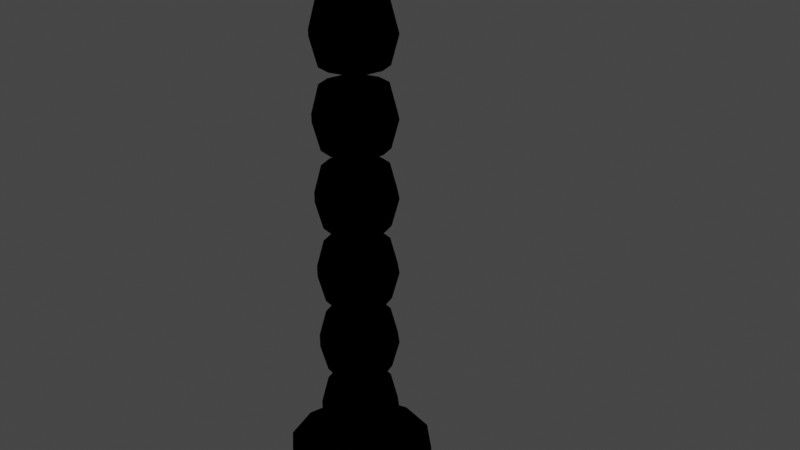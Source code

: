 # Source: VolatileWick.blend  (saved by Blender 2.93.21; exported with 4.5.12 LTS)
import bpy
from mathutils import Matrix  # noqa: F401  (used for matrix-valued properties, if any)

bpy.ops.wm.read_factory_settings(use_empty=True)
scene = bpy.context.scene
scene.name = 'Scene'

# ---- collections
col_collection = bpy.data.collections.new('Collection'); scene.collection.children.link(col_collection)

# ---- images (referenced by path relative to the original .blend; pixels are not part of the script)
import os
ASSET_DIR = os.environ.get("B2B_ASSET_DIR", "")  # directory of the original .blend (textures are referenced by path, not embedded)
HERE = os.path.dirname(os.path.abspath(__file__))  # packed textures are extracted next to this script under _unpacked/

def load_image(name, relpath, width, height, colorspace="sRGB"):
    """Load a texture the original file referenced (path relative to the .blend, or extracted next to this script)."""
    p = next((c for c in (os.path.join(HERE, relpath), os.path.join(ASSET_DIR, relpath)) if relpath and os.path.exists(c)), "")
    if p:
        img = bpy.data.images.load(p, check_existing=True)
        img.name = name
    else:  # same state as the original file: an image datablock whose file is absent (Cycles renders it pink)
        img = bpy.data.images.new(name, width, height)
        img.source = "FILE"
        img.filepath = "//" + (relpath or name)
    img.colorspace_settings.name = colorspace
    return img
img_defaultmaterial_normal_opengl_png = load_image('DefaultMaterial_Normal_OpenGL.png', 'DefaultMaterial_Normal_OpenGL.png', 1024, 1024, 'sRGB')
img_crownem_png = load_image('CrownEm.png', 'CrownEm.png', 1024, 1024, 'sRGB')
img_crowndiffuse_png = load_image('crowndiffuse.png', 'crowndiffuse.png', 1024, 1024, 'sRGB')

# ---- materials (node trees are filled in below, after node groups)
mat_material_002 = bpy.data.materials.new('Material.002')
mat_material_002.use_transparent_shadow = False

# ---- node groups
ng_ramp_control_001 = bpy.data.node_groups.new('ramp control.001', 'ShaderNodeTree')
_s = ng_ramp_control_001.interface.new_socket(name='Color', in_out='OUTPUT', socket_type='NodeSocketColor')
_s.default_value = (0.0, 0.0, 0.0, 0.0)
_s = ng_ramp_control_001.interface.new_socket(name='Shader', in_out='INPUT', socket_type='NodeSocketShader')
_N = ng_ramp_control_001.nodes; _L = ng_ramp_control_001.links
n0 = _N.new('ShaderNodeValToRGB'); n0.name = 'ColorRamp.007'; n0.location = (-40, -120)
n0.color_ramp.interpolation = 'CONSTANT'
while len(n0.color_ramp.elements) > 1: n0.color_ramp.elements.remove(n0.color_ramp.elements[-1])
n0.color_ramp.elements[0].position = 0.475; n0.color_ramp.elements[0].color = (0.0, 0.0, 0.0, 1.0)
_e = n0.color_ramp.elements.new(0.525); _e.color = (0.2195, 0.2159, 0.2195, 1.0)
n1 = _N.new('ShaderNodeValToRGB'); n1.name = 'ColorRamp.006'; n1.location = (-40, 100)
n1.color_ramp.interpolation = 'CONSTANT'
while len(n1.color_ramp.elements) > 1: n1.color_ramp.elements.remove(n1.color_ramp.elements[-1])
n1.color_ramp.elements[0].position = 0.475; n1.color_ramp.elements[0].color = (0.0, 0.0, 0.0, 1.0)
_e = n1.color_ramp.elements.new(0.525); _e.color = (0.5029, 0.5029, 0.5029, 1.0)
n2 = _N.new('ShaderNodeShaderToRGB'); n2.name = 'Shader to RGB.001'; n2.location = (-260, -60)
n3 = _N.new('ShaderNodeMix'); n3.name = 'Mix.010'; n3.location = (280, 20)
n3.data_type = 'RGBA'
n3.clamp_result = True
n3.inputs[7].default_value = (1.0, 1.0, 1.0, 1.0)
n4 = _N.new('NodeGroupOutput'); n4.name = 'Group Output'; n4.location = (460, 20)
n5 = _N.new('NodeGroupInput'); n5.name = 'Group Input'; n5.location = (-480, -100)
_L.new(n5.outputs[0], n2.inputs[0])
_L.new(n3.outputs[2], n4.inputs[0])
_L.new(n1.outputs[0], n3.inputs[0])
_L.new(n0.outputs[0], n3.inputs[6])
_L.new(n2.outputs[0], n1.inputs[0])
_L.new(n2.outputs[0], n0.inputs[0])
n4.is_active_output = True
ng_ambient_oclussion___dithering_001 = bpy.data.node_groups.new('ambient oclussion + dithering.001', 'ShaderNodeTree')
_s = ng_ambient_oclussion___dithering_001.interface.new_socket(name='Color', in_out='OUTPUT', socket_type='NodeSocketColor')
_s.default_value = (0.0, 0.0, 0.0, 0.0)
_s = ng_ambient_oclussion___dithering_001.interface.new_socket(name='AO', in_out='OUTPUT', socket_type='NodeSocketFloat')
_s.min_value = 0.0
_s.max_value = 1.0
_s = ng_ambient_oclussion___dithering_001.interface.new_socket(name='dither resolution', in_out='INPUT', socket_type='NodeSocketFloat')
_s.default_value = 1024.0
_s.min_value = -1000.0
_s.max_value = 1000.0
_s = ng_ambient_oclussion___dithering_001.interface.new_socket(name='Normal', in_out='INPUT', socket_type='NodeSocketVector')
_s.min_value = 0.0
_s.max_value = -1.0
_s.hide_value = True
_N = ng_ambient_oclussion___dithering_001.nodes; _L = ng_ambient_oclussion___dithering_001.links
n0 = _N.new('NodeGroupOutput'); n0.name = 'Group Output'; n0.location = (340, 240)
n1 = _N.new('ShaderNodeMix'); n1.name = 'Mix.004'; n1.location = (56, 295)
n1.data_type = 'RGBA'
n1.blend_type = 'OVERLAY'
n1.inputs[0].default_value = 1.0
n2 = _N.new('ShaderNodeMix'); n2.name = 'Mix.007'; n2.location = (-140, 140)
n2.data_type = 'RGBA'
n2.inputs[7].default_value = (1.0, 1.0, 1.0, 1.0)
n3 = _N.new('ShaderNodeValToRGB'); n3.name = 'ColorRamp.001'; n3.location = (-420, 40)
n3.color_ramp.interpolation = 'CONSTANT'
while len(n3.color_ramp.elements) > 1: n3.color_ramp.elements.remove(n3.color_ramp.elements[-1])
n3.color_ramp.elements[0].position = 0.0; n3.color_ramp.elements[0].color = (0.0, 0.0, 0.0, 1.0)
_e = n3.color_ramp.elements.new(0.25); _e.color = (1.0, 1.0, 1.0, 1.0)
n4 = _N.new('ShaderNodeMapping'); n4.name = 'Mapping.001'; n4.location = (-840, -240)
n4.inputs[2].default_value = (0.0, 0.0, 0.7854)
n5 = _N.new('ShaderNodeCameraData'); n5.name = 'Camera Data.001'; n5.location = (-1020, -280)
n6 = _N.new('ShaderNodeTexVoronoi'); n6.name = 'Voronoi Texture'; n6.location = (-620, -80)
n6.voronoi_dimensions = '2D'
n6.distance = 'MANHATTAN'
n6.inputs[8].default_value = 0.0
n7 = _N.new('NodeGroupInput'); n7.name = 'Group Input'; n7.location = (-1015, 0)
n8 = _N.new('ShaderNodeAmbientOcclusion'); n8.name = 'Ambient Occlusion'; n8.location = (-400, 300)
_L.new(n8.outputs[0], n2.inputs[0])
_L.new(n2.outputs[2], n1.inputs[7])
_L.new(n8.outputs[0], n1.inputs[6])
_L.new(n4.outputs[0], n6.inputs[0])
_L.new(n5.outputs[0], n4.inputs[0])
_L.new(n6.outputs[0], n3.inputs[0])
_L.new(n3.outputs[0], n2.inputs[6])
_L.new(n1.outputs[2], n0.inputs[0])
_L.new(n7.outputs[0], n6.inputs[2])
_L.new(n7.outputs[1], n8.inputs[2])
_L.new(n8.outputs[1], n0.inputs[1])
n0.is_active_output = True
ng_emission_001 = bpy.data.node_groups.new('emission.001', 'ShaderNodeTree')
_s = ng_emission_001.interface.new_socket(name='ambient occlusion mix', in_out='OUTPUT', socket_type='NodeSocketColor')
_s.default_value = (0.0, 0.0, 0.0, 0.0)
_s = ng_emission_001.interface.new_socket(name='Color', in_out='OUTPUT', socket_type='NodeSocketColor')
_s.default_value = (0.0, 0.0, 0.0, 0.0)
_s = ng_emission_001.interface.new_socket(name='emission mask', in_out='INPUT', socket_type='NodeSocketColor')
_s.default_value = (0.5, 0.5, 0.5, 1.0)
_s = ng_emission_001.interface.new_socket(name='emission color', in_out='INPUT', socket_type='NodeSocketColor')
_s.default_value = (0.5, 0.5, 0.5, 1.0)
_s = ng_emission_001.interface.new_socket(name='shader input', in_out='INPUT', socket_type='NodeSocketColor')
_s.default_value = (0.5, 0.5, 0.5, 1.0)
_s = ng_emission_001.interface.new_socket(name='Fac', in_out='INPUT', socket_type='NodeSocketFloat')
_s.subtype = 'FACTOR'
_s.default_value = 1.0
_s.min_value = 0.0
_s.max_value = 1.0
_N = ng_emission_001.nodes; _L = ng_emission_001.links
n0 = _N.new('ShaderNodeInvert'); n0.name = 'Invert'; n0.location = (-180, 10)
n0.inputs[1].default_value = (1.0, 1.0, 1.0, 1.0)
n1 = _N.new('ShaderNodeMix'); n1.name = 'Mix.005'; n1.location = (-20, 30)
n1.data_type = 'RGBA'
n1.inputs[7].default_value = (0.0, 0.0, 0.0, 1.0)
n2 = _N.new('NodeGroupInput'); n2.name = 'Group Input'; n2.location = (-380, -100)
n3 = _N.new('ShaderNodeMix'); n3.name = 'Mix.001'; n3.location = (160, -20)
n3.data_type = 'RGBA'
n3.blend_type = 'ADD'
n4 = _N.new('NodeGroupOutput'); n4.name = 'Group Output'; n4.location = (370, 0)
_L.new(n2.outputs[1], n3.inputs[7])
_L.new(n2.outputs[2], n3.inputs[6])
_L.new(n2.outputs[0], n1.inputs[6])
_L.new(n2.outputs[3], n0.inputs[0])
_L.new(n1.outputs[2], n4.inputs[0])
_L.new(n3.outputs[2], n4.inputs[1])
_L.new(n1.outputs[2], n3.inputs[0])
_L.new(n0.outputs[0], n1.inputs[0])
n4.is_active_output = True
ng_base_lighting_ramp_001 = bpy.data.node_groups.new('base lighting ramp.001', 'ShaderNodeTree')
_s = ng_base_lighting_ramp_001.interface.new_socket(name='Color', in_out='OUTPUT', socket_type='NodeSocketColor')
_s.default_value = (0.0, 0.0, 0.0, 0.0)
_s = ng_base_lighting_ramp_001.interface.new_socket(name='base color', in_out='INPUT', socket_type='NodeSocketColor')
_s.default_value = (0.5, 0.5, 0.5, 1.0)
_s = ng_base_lighting_ramp_001.interface.new_socket(name='ambient color', in_out='INPUT', socket_type='NodeSocketColor')
_s.default_value = (0.5577, 0.5, 1.0, 1.0)
_s = ng_base_lighting_ramp_001.interface.new_socket(name='ambient strength', in_out='INPUT', socket_type='NodeSocketFloat')
_s.subtype = 'FACTOR'
_s.default_value = 0.2
_s.min_value = 0.0
_s.max_value = 1.0
_s = ng_base_lighting_ramp_001.interface.new_socket(name='Normal', in_out='INPUT', socket_type='NodeSocketVector')
_s.min_value = 0.0
_s.max_value = -1.0
_s.hide_value = True
_N = ng_base_lighting_ramp_001.nodes; _L = ng_base_lighting_ramp_001.links
n0 = _N.new('NodeGroupOutput'); n0.name = 'Group Output'; n0.location = (480, 120)
n1 = _N.new('ShaderNodeBsdfDiffuse'); n1.name = 'Diffuse BSDF'; n1.location = (-280, -180)
n1.inputs[0].default_value = (1.0, 1.0, 1.0, 1.0)
n2 = _N.new('ShaderNodeMix'); n2.name = 'Mix.004'; n2.location = (280, 140)
n2.data_type = 'RGBA'
n2.blend_type = 'MULTIPLY'
n2.inputs[0].default_value = 1.0
n3 = _N.new('ShaderNodeGroup'); n3.name = 'ramp control'; n3.location = (-100, -140)
n3.label = 'ramp control'
n3.node_tree = ng_ramp_control_001
n4 = _N.new('NodeGroupInput'); n4.name = 'Group Input'; n4.location = (-480, 40)
n5 = _N.new('ShaderNodeMix'); n5.name = 'Mix.009'; n5.location = (126, 30)
n5.data_type = 'RGBA'
n5.blend_type = 'ADD'
_L.new(n4.outputs[3], n1.inputs[2])
_L.new(n4.outputs[0], n2.inputs[6])
_L.new(n2.outputs[2], n0.inputs[0])
_L.new(n4.outputs[1], n5.inputs[7])
_L.new(n4.outputs[2], n5.inputs[0])
_L.new(n1.outputs[0], n3.inputs[0])
_L.new(n3.outputs[0], n5.inputs[6])
_L.new(n5.outputs[2], n2.inputs[7])
n0.is_active_output = True
ng_sobel_lighting_001 = bpy.data.node_groups.new('sobel lighting.001', 'ShaderNodeTree')
_s = ng_sobel_lighting_001.interface.new_socket(name='Color', in_out='OUTPUT', socket_type='NodeSocketColor')
_s.default_value = (0.0, 0.0, 0.0, 0.0)
_s = ng_sobel_lighting_001.interface.new_socket(name='shader input', in_out='INPUT', socket_type='NodeSocketColor')
_s.default_value = (0.5, 0.5, 0.5, 1.0)
_s = ng_sobel_lighting_001.interface.new_socket(name='base color', in_out='INPUT', socket_type='NodeSocketColor')
_s.default_value = (0.5, 0.5, 0.5, 1.0)
_s = ng_sobel_lighting_001.interface.new_socket(name='ambient color', in_out='INPUT', socket_type='NodeSocketColor')
_s.default_value = (0.5, 0.5, 0.5, 1.0)
_s = ng_sobel_lighting_001.interface.new_socket(name='sobel ambient strength', in_out='INPUT', socket_type='NodeSocketFloat')
_s.subtype = 'FACTOR'
_s.default_value = 0.1417
_s.min_value = 0.0
_s.max_value = 1.0
_s = ng_sobel_lighting_001.interface.new_socket(name='Normal', in_out='INPUT', socket_type='NodeSocketVector')
_s.min_value = 0.0
_s.max_value = -1.0
_s.hide_value = True
_N = ng_sobel_lighting_001.nodes; _L = ng_sobel_lighting_001.links
n0 = _N.new('ShaderNodeValToRGB'); n0.name = 'ColorRamp.003'; n0.location = (-40, 140)
n0.color_ramp.interpolation = 'CONSTANT'
while len(n0.color_ramp.elements) > 1: n0.color_ramp.elements.remove(n0.color_ramp.elements[-1])
n0.color_ramp.elements[0].position = 0.0; n0.color_ramp.elements[0].color = (0.0, 0.0, 0.0, 1.0)
_e = n0.color_ramp.elements.new(0.9136); _e.color = (1.0, 1.0, 1.0, 1.0)
n1 = _N.new('ShaderNodeMix'); n1.name = 'Mix.002'; n1.location = (280, 20)
n1.data_type = 'RGBA'
n2 = _N.new('ShaderNodeFresnel'); n2.name = 'Fresnel'; n2.location = (-284, 76)
n2.inputs[0].default_value = 0.975
n3 = _N.new('NodeGroupOutput'); n3.name = 'Group Output'; n3.location = (480, 0)
n4 = _N.new('ShaderNodeMix'); n4.name = 'Mix'; n4.location = (60, -109)
n4.data_type = 'RGBA'
n4.blend_type = 'ADD'
n5 = _N.new('NodeGroupInput'); n5.name = 'Group Input'; n5.location = (-490, 0)
_L.new(n5.outputs[0], n1.inputs[6])
_L.new(n1.outputs[2], n3.inputs[0])
_L.new(n5.outputs[1], n4.inputs[6])
_L.new(n5.outputs[4], n2.inputs[1])
_L.new(n2.outputs[0], n0.inputs[0])
_L.new(n0.outputs[0], n1.inputs[0])
_L.new(n4.outputs[2], n1.inputs[7])
_L.new(n5.outputs[2], n4.inputs[7])
_L.new(n5.outputs[3], n4.inputs[0])
n3.is_active_output = True
ng_ror2_2tone_simple = bpy.data.node_groups.new('RoR2 2tone simple', 'ShaderNodeTree')
_s = ng_ror2_2tone_simple.interface.new_socket(name='eevee bsdf', in_out='OUTPUT', socket_type='NodeSocketColor')
_s.default_value = (0.0, 0.0, 0.0, 0.0)
_s = ng_ror2_2tone_simple.interface.new_socket(name='base color', in_out='INPUT', socket_type='NodeSocketColor')
_s.default_value = (0.5, 0.5, 0.5, 1.0)
_s = ng_ror2_2tone_simple.interface.new_socket(name='specular', in_out='INPUT', socket_type='NodeSocketColor')
_s = ng_ror2_2tone_simple.interface.new_socket(name='specular override strength', in_out='INPUT', socket_type='NodeSocketFloat')
_s.subtype = 'FACTOR'
_s.default_value = 0.3
_s.min_value = 0.0
_s.max_value = 1.0
_s = ng_ror2_2tone_simple.interface.new_socket(name='Roughness', in_out='INPUT', socket_type='NodeSocketFloat')
_s.subtype = 'FACTOR'
_s.default_value = 0.1
_s.min_value = 0.0
_s.max_value = 1.0
_s = ng_ror2_2tone_simple.interface.new_socket(name='emission mask', in_out='INPUT', socket_type='NodeSocketColor')
_s = ng_ror2_2tone_simple.interface.new_socket(name='emission color', in_out='INPUT', socket_type='NodeSocketColor')
_s.default_value = (0.5, 0.5, 0.5, 1.0)
_s = ng_ror2_2tone_simple.interface.new_socket(name='emission override strength', in_out='INPUT', socket_type='NodeSocketFloat')
_s.subtype = 'FACTOR'
_s.default_value = 1.0
_s.min_value = 0.0
_s.max_value = 1.0
_s = ng_ror2_2tone_simple.interface.new_socket(name='ambient color', in_out='INPUT', socket_type='NodeSocketColor')
_s.default_value = (0.5577, 0.5, 1.0, 1.0)
_s = ng_ror2_2tone_simple.interface.new_socket(name='ambient strength', in_out='INPUT', socket_type='NodeSocketFloat')
_s.subtype = 'FACTOR'
_s.default_value = 0.2
_s.min_value = 0.0
_s.max_value = 1.0
_s = ng_ror2_2tone_simple.interface.new_socket(name='sobel ambient strength', in_out='INPUT', socket_type='NodeSocketFloat')
_s.subtype = 'FACTOR'
_s.default_value = 0.1417
_s.min_value = 0.0
_s.max_value = 1.0
_s = ng_ror2_2tone_simple.interface.new_socket(name='dither resolution', in_out='INPUT', socket_type='NodeSocketFloat')
_s.default_value = 1024.0
_s.min_value = -1000.0
_s.max_value = 1000.0
_s = ng_ror2_2tone_simple.interface.new_socket(name='Normal', in_out='INPUT', socket_type='NodeSocketVector')
_s.min_value = 0.0
_s.max_value = -1.0
_s.hide_value = True
_N = ng_ror2_2tone_simple.nodes; _L = ng_ror2_2tone_simple.links
n0 = _N.new('NodeReroute'); n0.name = 'Reroute.003'; n0.location = (-500, -380)
n0.width = 16
n0.socket_idname = 'NodeSocketVector'
n1 = _N.new('NodeReroute'); n1.name = 'Reroute.001'; n1.location = (-400, -200)
n1.width = 16
n1.socket_idname = 'NodeSocketFloatFactor'
n2 = _N.new('NodeReroute'); n2.name = 'Reroute.006'; n2.location = (-20, -240)
n2.width = 16
n2.socket_idname = 'NodeSocketFloat'
n3 = _N.new('NodeReroute'); n3.name = 'Reroute.002'; n3.location = (-480, -340)
n3.width = 16
n3.socket_idname = 'NodeSocketFloat'
n4 = _N.new('NodeReroute'); n4.name = 'Reroute'; n4.location = (-400, -180)
n4.width = 16
n5 = _N.new('ShaderNodeInvert'); n5.name = 'Invert.001'; n5.location = (280, 420)
n6 = _N.new('NodeReroute'); n6.name = 'Reroute.005'; n6.location = (380, -20)
n6.width = 16
n7 = _N.new('NodeReroute'); n7.name = 'Reroute.008'; n7.location = (40, 520)
n7.width = 16
n8 = _N.new('NodeReroute'); n8.name = 'Reroute.007'; n8.location = (6, -272)
n8.width = 16
n8.socket_idname = 'NodeSocketVector'
n9 = _N.new('NodeReroute'); n9.name = 'Reroute.004'; n9.location = (380, -40)
n9.width = 16
n9.socket_idname = 'NodeSocketFloatFactor'
n10 = _N.new('NodeReroute'); n10.name = 'Reroute.010'; n10.location = (520, -140)
n10.width = 16
n10.socket_idname = 'NodeSocketFloat'
n11 = _N.new('ShaderNodeEeveeSpecular'); n11.name = 'Specular'; n11.location = (600, 120)
n11.inputs[0].default_value = (0.0, 0.0, 0.0, 1.0)
n12 = _N.new('NodeReroute'); n12.name = 'Reroute.009'; n12.location = (60, 480)
n12.width = 16
n12.socket_idname = 'NodeSocketVector'
n13 = _N.new('ShaderNodeMix'); n13.name = 'Mix.003'; n13.location = (504, 380)
n13.data_type = 'RGBA'
n13.blend_type = 'MULTIPLY'
n14 = _N.new('ShaderNodeGroup'); n14.name = 'ramp control'; n14.location = (783, 120)
n14.label = 'ramp control'
n14.node_tree = ng_ramp_control_001
n15 = _N.new('ShaderNodeGroup'); n15.name = 'ambient oclussion + dithering'; n15.location = (229, 186)
n15.label = 'ambient oclussion + dithering'
n15.width = 198
n15.node_tree = ng_ambient_oclussion___dithering_001
n16 = _N.new('NodeGroupOutput'); n16.name = 'Group Output'; n16.location = (1446, 279)
n17 = _N.new('ShaderNodeMix'); n17.name = 'Mix.006'; n17.location = (1223, 281)
n17.data_type = 'RGBA'
n17.blend_type = 'ADD'
n18 = _N.new('ShaderNodeGroup'); n18.name = 'emission'; n18.location = (20, 380)
n18.label = 'emission'
n18.node_tree = ng_emission_001
n19 = _N.new('ShaderNodeMix'); n19.name = 'Mix.009'; n19.location = (1003, 115)
n19.data_type = 'RGBA'
n19.blend_type = 'ADD'
n20 = _N.new('ShaderNodeGroup'); n20.name = 'lighting ramp'; n20.location = (-200, 200)
n20.label = 'lighting ramp'
n20.node_tree = ng_base_lighting_ramp_001
n21 = _N.new('ShaderNodeGroup'); n21.name = 'base lighting ramp'; n21.location = (720, 500)
n21.label = 'base lighting ramp'
n21.node_tree = ng_sobel_lighting_001
n22 = _N.new('NodeGroupInput'); n22.name = 'Group Input'; n22.location = (-760, 200)
_L.new(n13.outputs[2], n21.inputs[0])
_L.new(n21.outputs[0], n17.inputs[6])
_L.new(n11.outputs[0], n14.inputs[0])
_L.new(n14.outputs[0], n19.inputs[6])
_L.new(n15.outputs[0], n13.inputs[7])
_L.new(n15.outputs[1], n10.inputs[0])
_L.new(n22.outputs[0], n7.inputs[0])
_L.new(n22.outputs[3], n1.inputs[0])
_L.new(n22.outputs[11], n20.inputs[3])
_L.new(n22.outputs[11], n0.inputs[0])
_L.new(n22.outputs[11], n12.inputs[0])
_L.new(n22.outputs[1], n4.inputs[0])
_L.new(n1.outputs[0], n9.inputs[0])
_L.new(n3.outputs[0], n2.inputs[0])
_L.new(n0.outputs[0], n8.inputs[0])
_L.new(n22.outputs[10], n3.inputs[0])
_L.new(n22.outputs[5], n18.inputs[1])
_L.new(n22.outputs[0], n20.inputs[0])
_L.new(n20.outputs[0], n18.inputs[2])
_L.new(n22.outputs[4], n18.inputs[0])
_L.new(n22.outputs[6], n18.inputs[3])
_L.new(n6.outputs[0], n11.inputs[1])
_L.new(n9.outputs[0], n11.inputs[2])
_L.new(n2.outputs[0], n15.inputs[0])
_L.new(n8.outputs[0], n15.inputs[1])
_L.new(n5.outputs[0], n13.inputs[0])
_L.new(n18.outputs[0], n5.inputs[1])
_L.new(n18.outputs[1], n13.inputs[6])
_L.new(n17.outputs[2], n16.inputs[0])
_L.new(n22.outputs[7], n20.inputs[1])
_L.new(n22.outputs[8], n20.inputs[2])
_L.new(n4.outputs[0], n6.inputs[0])
_L.new(n7.outputs[0], n21.inputs[1])
_L.new(n12.outputs[0], n21.inputs[4])
_L.new(n8.outputs[0], n11.inputs[5])
_L.new(n22.outputs[2], n17.inputs[0])
_L.new(n19.outputs[2], n17.inputs[7])
_L.new(n22.outputs[7], n19.inputs[7])
_L.new(n22.outputs[8], n19.inputs[0])
_L.new(n22.outputs[7], n21.inputs[2])
_L.new(n22.outputs[9], n21.inputs[3])
n16.is_active_output = True
ng_auto_smooth = bpy.data.node_groups.new('Auto Smooth', 'GeometryNodeTree')
_s = ng_auto_smooth.interface.new_socket(name='Geometry', in_out='OUTPUT', socket_type='NodeSocketGeometry')
_s = ng_auto_smooth.interface.new_socket(name='Geometry', in_out='INPUT', socket_type='NodeSocketGeometry')
_s = ng_auto_smooth.interface.new_socket(name='Angle', in_out='INPUT', socket_type='NodeSocketFloat')
_s.subtype = 'ANGLE'
_s.min_value = 0.0
_s.max_value = 3.142
ng_auto_smooth.is_modifier = True
_N = ng_auto_smooth.nodes; _L = ng_auto_smooth.links
n0 = _N.new('NodeGroupOutput'); n0.name = 'Group Output'; n0.location = (480, -100)
n1 = _N.new('NodeGroupInput'); n1.name = 'Group Input'; n1.location = (-420, -300)
n2 = _N.new('NodeGroupInput'); n2.name = 'Group Input.001'; n2.location = (-60, -100)
n3 = _N.new('GeometryNodeSetShadeSmooth'); n3.name = 'Set Shade Smooth'; n3.location = (120, -100)
n3.domain = 'EDGE'
n4 = _N.new('GeometryNodeSetShadeSmooth'); n4.name = 'Set Shade Smooth.001'; n4.location = (300, -100)
n5 = _N.new('GeometryNodeInputMeshEdgeAngle'); n5.name = 'Edge Angle'; n5.location = (-420, -220)
n6 = _N.new('GeometryNodeInputEdgeSmooth'); n6.name = 'Is Edge Smooth'; n6.location = (-60, -160)
n7 = _N.new('GeometryNodeInputShadeSmooth'); n7.name = 'Is Face Smooth'; n7.location = (-240, -340)
n8 = _N.new('FunctionNodeBooleanMath'); n8.name = 'Boolean Math'; n8.location = (-60, -220)
n9 = _N.new('FunctionNodeCompare'); n9.name = 'Compare'; n9.location = (-240, -180)
n9.operation = 'LESS_EQUAL'
_L.new(n5.outputs[0], n9.inputs[0])
_L.new(n4.outputs[0], n0.inputs[0])
_L.new(n1.outputs[1], n9.inputs[1])
_L.new(n9.outputs[0], n8.inputs[0])
_L.new(n7.outputs[0], n8.inputs[1])
_L.new(n2.outputs[0], n3.inputs[0])
_L.new(n6.outputs[0], n3.inputs[1])
_L.new(n3.outputs[0], n4.inputs[0])
_L.new(n8.outputs[0], n3.inputs[2])
n0.is_active_output = True

# ---- material node trees
mat_material_002.use_nodes = True; mat_material_002.node_tree.nodes.clear()
_N = mat_material_002.node_tree.nodes; _L = mat_material_002.node_tree.links
n0 = _N.new('ShaderNodeGroup'); n0.name = 'Group'; n0.location = (129, 450)
n0.node_tree = ng_ror2_2tone_simple
n0.inputs[1].default_value = (0.0934, 0.0934, 0.0934, 0.23)
n0.inputs[2].default_value = 0.05833
n0.inputs[3].default_value = 0.3917
n0.inputs[4].default_value = (0.0, 0.0, 0.0, 1.0)
n0.inputs[5].default_value = (0.0, 0.0, 0.0, 1.0)
n0.inputs[6].default_value = 1.0
n0.inputs[8].default_value = 0.675
n0.inputs[9].default_value = 0.0
n0.inputs[10].default_value = 989.9
n1 = _N.new('ShaderNodeAddShader'); n1.name = 'Add Shader'; n1.location = (420, 539)
n2 = _N.new('ShaderNodeOutputMaterial'); n2.name = 'Material Output'; n2.location = (680, 456)
n2.width = 155
n2.target = 'EEVEE'
n3 = _N.new('ShaderNodeNormalMap'); n3.name = 'Normal Map'; n3.location = (-41, 127)
n3.uv_map = 'UVMap'
n4 = _N.new('ShaderNodeTexImage'); n4.name = 'Image Texture.002'; n4.location = (-424, 56)
n4.hide = True
n4.image = img_defaultmaterial_normal_opengl_png
n5 = _N.new('ShaderNodeTexImage'); n5.name = 'Image Texture.003'; n5.location = (-309, 556)
n5.hide = True
n5.image = img_crownem_png
n6 = _N.new('ShaderNodeEmission'); n6.name = 'Emission'; n6.location = (71, 562)
n6.inputs[1].default_value = 4.4
n7 = _N.new('ShaderNodeTexImage'); n7.name = 'Image Texture.001'; n7.location = (-289, 268)
n7.hide = True
n7.image = img_crowndiffuse_png
n8 = _N.new('ShaderNodeTexImage'); n8.name = 'Image Texture'; n8.location = (-315, 415)
n8.hide = True
n8.image = img_crowndiffuse_png
_L.new(n3.outputs[0], n0.inputs[11])
_L.new(n0.outputs[0], n1.inputs[1])
_L.new(n1.outputs[0], n2.inputs[0])
_L.new(n8.outputs[0], n0.inputs[0])
_L.new(n7.outputs[0], n0.inputs[7])
_L.new(n4.outputs[0], n3.inputs[1])
_L.new(n5.outputs[0], n6.inputs[0])
_L.new(n6.outputs[0], n1.inputs[0])
n2.is_active_output = True

# ---- world
world_world = bpy.data.worlds.new('World'); scene.world = world_world
world_world.use_nodes = True; world_world.node_tree.nodes.clear()
_N = world_world.node_tree.nodes; _L = world_world.node_tree.links
n0 = _N.new('ShaderNodeOutputWorld'); n0.name = 'World Output'; n0.location = (300, 300)
n1 = _N.new('ShaderNodeBackground'); n1.name = 'Background'; n1.location = (10, 300)
n1.inputs[0].default_value = (0.05088, 0.05088, 0.05088, 1.0)
_L.new(n1.outputs[0], n0.inputs[0])
n0.is_active_output = True
world_world.color = (0.05088, 0.05088, 0.05088)
world_world.use_sun_shadow = False
world_world.sun_shadow_jitter_overblur = 0.0

# ---- meshes
me_cylinder = bpy.data.meshes.new('Cylinder')
me_cylinder.from_pydata([(-2.778e-08, 0.5964, -0.2972), (-2.308e-08, 0.4442, 0.2972), (0.2982, 0.5165, -0.2972), (0.2221, 0.3847, 0.2972), (0.5165, 0.2982, -0.2972), (0.3847, 0.2221, 0.2972), (0.5964, -3.243e-08, -0.2972), (0.4442, -3.477e-08, 0.2972), (0.5165, -0.2982, -0.2972), (0.3847, -0.2221, 0.2972), (0.2982, -0.5165, -0.2972), (0.2221, -0.3847, 0.2972), (-7.991e-08, -0.5964, -0.2972), (-6.818e-08, -0.4442, 0.2972), (-0.2982, -0.5165, -0.2972), (-0.2221, -0.3847, 0.2972), (-0.5165, -0.2982, -0.2972), (-0.3847, -0.2221, 0.2972), (-0.5964, 7.539e-10, -0.2972), (-0.4442, 7.539e-10, 0.2972), (-0.5165, 0.2982, -0.2972), (-0.3847, 0.2221, 0.2972), (-0.2982, 0.5165, -0.2972), (-0.2221, 0.3847, 0.2972), (-2.73e-08, 0.2671, 0.4147), (-2.73e-08, 0.2671, 4.754), (0.1336, 0.2313, 0.4147), (0.1336, 0.2313, 4.754), (0.2313, 0.1336, 0.4147), (0.2313, 0.1336, 4.754), (0.2671, -2.435e-08, 0.4147), (0.2671, -2.435e-08, 4.754), (0.2313, -0.1336, 0.4147), (0.2313, -0.1336, 4.754), (0.1336, -0.2313, 0.4147), (0.1336, -0.2313, 4.754), (-5.065e-08, -0.2671, 0.4147), (-5.065e-08, -0.2671, 4.754), (-0.1336, -0.2313, 0.4147), (-0.1336, -0.2313, 4.754), (-0.2313, -0.1336, 0.4147), (-0.2313, -0.1336, 4.754), (-0.2671, -9.488e-09, 0.4147), (-0.2671, -9.488e-09, 4.754), (-0.2313, 0.1336, 0.4147), (-0.2313, 0.1336, 4.754), (-0.1336, 0.2313, 0.4147), (-0.1336, 0.2313, 4.754), (-2.684e-08, 0.2671, 1.082), (-2.73e-08, 0.2671, 0.9047), (-2.684e-08, 0.2671, 1.718), (-2.684e-08, 0.2671, 1.544), (-2.684e-08, 0.2671, 2.354), (-2.684e-08, 0.2671, 2.179), (-2.684e-08, 0.2671, 2.989), (-2.684e-08, 0.2671, 2.815), (-2.684e-08, 0.2671, 3.625), (-2.684e-08, 0.2671, 3.451), (-2.73e-08, 0.2671, 4.264), (-2.684e-08, 0.2671, 4.086), (0.1336, 0.2313, 4.086), (0.1336, 0.2313, 4.264), (0.1336, 0.2313, 3.451), (0.1336, 0.2313, 3.625), (0.1336, 0.2313, 2.815), (0.1336, 0.2313, 2.989), (0.1336, 0.2313, 2.179), (0.1336, 0.2313, 2.354), (0.1336, 0.2313, 1.544), (0.1336, 0.2313, 1.718), (0.1336, 0.2313, 0.9047), (0.1336, 0.2313, 1.082), (0.2313, 0.1336, 4.086), (0.2313, 0.1336, 4.264), (0.2313, 0.1336, 3.451), (0.2313, 0.1336, 3.625), (0.2313, 0.1336, 2.815), (0.2313, 0.1336, 2.989), (0.2313, 0.1336, 2.179), (0.2313, 0.1336, 2.354), (0.2313, 0.1336, 1.544), (0.2313, 0.1336, 1.718), (0.2313, 0.1336, 0.9047), (0.2313, 0.1336, 1.082), (0.2671, -2.321e-08, 4.086), (0.2671, -2.435e-08, 4.264), (0.2671, -2.321e-08, 3.451), (0.2671, -2.321e-08, 3.625), (0.2671, -2.321e-08, 2.815), (0.2671, -2.321e-08, 2.989), (0.2671, -2.321e-08, 2.179), (0.2671, -2.321e-08, 2.354), (0.2671, -2.321e-08, 1.544), (0.2671, -2.321e-08, 1.718), (0.2671, -2.435e-08, 0.9047), (0.2671, -2.321e-08, 1.082), (0.2313, -0.1336, 4.086), (0.2313, -0.1336, 4.264), (0.2313, -0.1336, 3.451), (0.2313, -0.1336, 3.625), (0.2313, -0.1336, 2.815), (0.2313, -0.1336, 2.989), (0.2313, -0.1336, 2.179), (0.2313, -0.1336, 2.354), (0.2313, -0.1336, 1.544), (0.2313, -0.1336, 1.718), (0.2313, -0.1336, 0.9047), (0.2313, -0.1336, 1.082), (0.1336, -0.2313, 4.086), (0.1336, -0.2313, 4.264), (0.1336, -0.2313, 3.451), (0.1336, -0.2313, 3.625), (0.1336, -0.2313, 2.815), (0.1336, -0.2313, 2.989), (0.1336, -0.2313, 2.179), (0.1336, -0.2313, 2.354), (0.1336, -0.2313, 1.544), (0.1336, -0.2313, 1.718), (0.1336, -0.2313, 0.9047), (0.1336, -0.2313, 1.082), (-5.019e-08, -0.2671, 4.086), (-5.065e-08, -0.2671, 4.264), (-5.019e-08, -0.2671, 3.451), (-5.019e-08, -0.2671, 3.625), (-5.019e-08, -0.2671, 2.815), (-5.019e-08, -0.2671, 2.989), (-5.019e-08, -0.2671, 2.179), (-5.019e-08, -0.2671, 2.354), (-5.019e-08, -0.2671, 1.544), (-5.019e-08, -0.2671, 1.718), (-5.065e-08, -0.2671, 0.9047), (-5.019e-08, -0.2671, 1.082), (-0.1336, -0.2313, 4.086), (-0.1336, -0.2313, 4.264), (-0.1336, -0.2313, 3.451), (-0.1336, -0.2313, 3.625), (-0.1336, -0.2313, 2.815), (-0.1336, -0.2313, 2.989), (-0.1336, -0.2313, 2.179), (-0.1336, -0.2313, 2.354), (-0.1336, -0.2313, 1.544), (-0.1336, -0.2313, 1.718), (-0.1336, -0.2313, 0.9047), (-0.1336, -0.2313, 1.082), (-0.2313, -0.1336, 4.086), (-0.2313, -0.1336, 4.264), (-0.2313, -0.1336, 3.451), (-0.2313, -0.1336, 3.625), (-0.2313, -0.1336, 2.815), (-0.2313, -0.1336, 2.989), (-0.2313, -0.1336, 2.179), (-0.2313, -0.1336, 2.354), (-0.2313, -0.1336, 1.544), (-0.2313, -0.1336, 1.718), (-0.2313, -0.1336, 0.9047), (-0.2313, -0.1336, 1.082), (-0.2671, -8.346e-09, 4.086), (-0.2671, -9.488e-09, 4.264), (-0.2671, -8.346e-09, 3.451), (-0.2671, -8.346e-09, 3.625), (-0.2671, -8.346e-09, 2.815), (-0.2671, -8.346e-09, 2.989), (-0.2671, -8.346e-09, 2.179), (-0.2671, -8.346e-09, 2.354), (-0.2671, -8.346e-09, 1.544), (-0.2671, -8.346e-09, 1.718), (-0.2671, -9.488e-09, 0.9047), (-0.2671, -8.346e-09, 1.082), (-0.2313, 0.1336, 4.086), (-0.2313, 0.1336, 4.264), (-0.2313, 0.1336, 3.451), (-0.2313, 0.1336, 3.625), (-0.2313, 0.1336, 2.815), (-0.2313, 0.1336, 2.989), (-0.2313, 0.1336, 2.179), (-0.2313, 0.1336, 2.354), (-0.2313, 0.1336, 1.544), (-0.2313, 0.1336, 1.718), (-0.2313, 0.1336, 0.9047), (-0.2313, 0.1336, 1.082), (-0.1336, 0.2313, 4.086), (-0.1336, 0.2313, 4.264), (-0.1336, 0.2313, 3.451), (-0.1336, 0.2313, 3.625), (-0.1336, 0.2313, 2.815), (-0.1336, 0.2313, 2.989), (-0.1336, 0.2313, 2.179), (-0.1336, 0.2313, 2.354), (-0.1336, 0.2313, 1.544), (-0.1336, 0.2313, 1.718), (-0.1336, 0.2313, 0.9047), (-0.1336, 0.2313, 1.082), (0.2982, 0.5165, 0.2972), (-2.778e-08, 0.5964, 0.2972), (0.5165, 0.2982, 0.2972), (0.5964, -3.243e-08, 0.2972), (0.5165, -0.2982, 0.2972), (0.2982, -0.5165, 0.2972), (-7.991e-08, -0.5964, 0.2972), (-0.2982, -0.5165, 0.2972), (-0.5165, -0.2982, 0.2972), (-0.5964, 7.539e-10, 0.2972), (-0.5165, 0.2982, 0.2972), (-0.2982, 0.5165, 0.2972), (0.2221, 0.3847, 0.402), (-2.176e-08, 0.4442, 0.402), (0.3847, 0.2221, 0.402), (0.4442, -3.477e-08, 0.402), (0.3847, -0.2221, 0.402), (0.2221, -0.3847, 0.402), (-6.686e-08, -0.4442, 0.402), (-0.2221, -0.3847, 0.402), (-0.3847, -0.2221, 0.402), (-0.4442, 7.539e-10, 0.402), (-0.3847, 0.2221, 0.402), (-0.2221, 0.3847, 0.402), (-2.981e-08, 0.3274, 1.313), (0.1637, 0.2835, 1.313), (-0.1637, 0.2835, 1.313), (0.2835, 0.1637, 1.313), (0.3274, -2.452e-08, 1.313), (0.2835, -0.1637, 1.313), (0.1637, -0.2835, 1.313), (-5.843e-08, -0.3274, 1.313), (-0.1637, -0.2835, 1.313), (-0.2835, -0.1637, 1.313), (-0.3274, -6.307e-09, 1.313), (-0.2835, 0.1637, 1.313), (-2.981e-08, 0.3274, 0.6612), (0.1637, 0.2835, 0.6612), (-0.1637, 0.2835, 0.6612), (0.2835, 0.1637, 0.6612), (0.3274, -2.452e-08, 0.6612), (0.2835, -0.1637, 0.6612), (0.1637, -0.2835, 0.6612), (-5.843e-08, -0.3274, 0.6612), (-0.1637, -0.2835, 0.6612), (-0.2835, -0.1637, 0.6612), (-0.3274, -6.307e-09, 0.6612), (-0.2835, 0.1637, 0.6612), (-2.981e-08, 0.3274, 1.949), (0.1637, 0.2835, 1.949), (-0.1637, 0.2835, 1.949), (0.2835, 0.1637, 1.949), (0.3274, -2.452e-08, 1.949), (0.2835, -0.1637, 1.949), (0.1637, -0.2835, 1.949), (-5.843e-08, -0.3274, 1.949), (-0.1637, -0.2835, 1.949), (-0.2835, -0.1637, 1.949), (-0.3274, -6.307e-09, 1.949), (-0.2835, 0.1637, 1.949), (-2.981e-08, 0.3274, 2.584), (0.1637, 0.2835, 2.584), (-0.1637, 0.2835, 2.584), (0.2835, 0.1637, 2.584), (0.3274, -2.452e-08, 2.584), (0.2835, -0.1637, 2.584), (0.1637, -0.2835, 2.584), (-5.843e-08, -0.3274, 2.584), (-0.1637, -0.2835, 2.584), (-0.2835, -0.1637, 2.584), (-0.3274, -6.307e-09, 2.584), (-0.2835, 0.1637, 2.584), (-2.981e-08, 0.3274, 3.22), (0.1637, 0.2835, 3.22), (-0.1637, 0.2835, 3.22), (0.2835, 0.1637, 3.22), (0.3274, -2.452e-08, 3.22), (0.2835, -0.1637, 3.22), (0.1637, -0.2835, 3.22), (-5.843e-08, -0.3274, 3.22), (-0.1637, -0.2835, 3.22), (-0.2835, -0.1637, 3.22), (-0.3274, -6.307e-09, 3.22), (-0.2835, 0.1637, 3.22), (-2.981e-08, 0.3274, 3.856), (0.1637, 0.2835, 3.856), (-0.1637, 0.2835, 3.856), (0.2835, 0.1637, 3.856), (0.3274, -2.452e-08, 3.856), (0.2835, -0.1637, 3.856), (0.1637, -0.2835, 3.856), (-5.843e-08, -0.3274, 3.856), (-0.1637, -0.2835, 3.856), (-0.2835, -0.1637, 3.856), (-0.3274, -6.307e-09, 3.856), (-0.2835, 0.1637, 3.856), (-0.1637, 0.2835, 4.509), (-2.981e-08, 0.3274, 4.509), (0.1637, 0.2835, 4.509), (0.2835, 0.1637, 4.509), (0.3274, -2.452e-08, 4.509), (0.2835, -0.1637, 4.509), (0.1637, -0.2835, 4.509), (-5.843e-08, -0.3274, 4.509), (-0.1637, -0.2835, 4.509), (-0.2835, -0.1637, 4.509), (-0.3274, -6.307e-09, 4.509), (-0.2835, 0.1637, 4.509)], [], [(0, 193, 192, 2), (2, 192, 194, 4), (4, 194, 195, 6), (6, 195, 196, 8), (8, 196, 197, 10), (10, 197, 198, 12), (12, 198, 199, 14), (14, 199, 200, 16), (16, 200, 201, 18), (18, 201, 202, 20), (15, 13, 210, 211), (20, 202, 203, 22), (22, 203, 193, 0), (0, 2, 4, 6, 8, 10, 12, 14, 16, 18, 20, 22), (290, 27, 29, 291), (277, 60, 72, 279), (279, 72, 84, 280), (280, 84, 96, 281), (281, 96, 108, 282), (282, 108, 120, 283), (283, 120, 132, 284), (284, 132, 144, 285), (285, 144, 156, 286), (286, 156, 168, 287), (27, 25, 47, 45, 43, 41, 39, 37, 35, 33, 31, 29), (287, 168, 180, 278), (289, 25, 27, 290), (24, 26, 28, 30, 32, 34, 36, 38, 40, 42, 44, 46), (216, 51, 68, 217), (240, 53, 66, 241), (252, 55, 64, 253), (264, 57, 62, 265), (276, 59, 60, 277), (288, 47, 25, 289), (239, 178, 190, 230), (227, 176, 188, 218), (251, 174, 186, 242), (263, 172, 184, 254), (275, 170, 182, 266), (299, 45, 47, 288), (238, 166, 178, 239), (226, 164, 176, 227), (250, 162, 174, 251), (262, 160, 172, 263), (274, 158, 170, 275), (298, 43, 45, 299), (237, 154, 166, 238), (225, 152, 164, 226), (249, 150, 162, 250), (261, 148, 160, 262), (273, 146, 158, 274), (297, 41, 43, 298), (236, 142, 154, 237), (224, 140, 152, 225), (248, 138, 150, 249), (260, 136, 148, 261), (272, 134, 146, 273), (296, 39, 41, 297), (235, 130, 142, 236), (223, 128, 140, 224), (247, 126, 138, 248), (259, 124, 136, 260), (271, 122, 134, 272), (295, 37, 39, 296), (234, 118, 130, 235), (222, 116, 128, 223), (246, 114, 126, 247), (258, 112, 124, 259), (270, 110, 122, 271), (294, 35, 37, 295), (233, 106, 118, 234), (221, 104, 116, 222), (245, 102, 114, 246), (257, 100, 112, 258), (269, 98, 110, 270), (293, 33, 35, 294), (232, 94, 106, 233), (220, 92, 104, 221), (244, 90, 102, 245), (256, 88, 100, 257), (268, 86, 98, 269), (292, 31, 33, 293), (231, 82, 94, 232), (219, 80, 92, 220), (243, 78, 90, 244), (255, 76, 88, 256), (267, 74, 86, 268), (291, 29, 31, 292), (229, 70, 82, 231), (217, 68, 80, 219), (241, 66, 78, 243), (253, 64, 76, 255), (265, 62, 74, 267), (230, 190, 49, 228), (218, 188, 51, 216), (242, 186, 53, 240), (254, 184, 55, 252), (266, 182, 57, 264), (278, 180, 59, 276), (51, 188, 176, 164, 152, 140, 128, 116, 104, 92, 80, 68), (191, 48, 71, 83, 95, 107, 119, 131, 143, 155, 167, 179), (49, 190, 178, 166, 154, 142, 130, 118, 106, 94, 82, 70), (228, 49, 70, 229), (189, 50, 69, 81, 93, 105, 117, 129, 141, 153, 165, 177), (53, 186, 174, 162, 150, 138, 126, 114, 102, 90, 78, 66), (187, 52, 67, 79, 91, 103, 115, 127, 139, 151, 163, 175), (55, 184, 172, 160, 148, 136, 124, 112, 100, 88, 76, 64), (185, 54, 65, 77, 89, 101, 113, 125, 137, 149, 161, 173), (57, 182, 170, 158, 146, 134, 122, 110, 98, 86, 74, 62), (59, 180, 168, 156, 144, 132, 120, 108, 96, 84, 72, 60), (181, 58, 61, 73, 85, 97, 109, 121, 133, 145, 157, 169), (183, 56, 63, 75, 87, 99, 111, 123, 135, 147, 159, 171), (1, 3, 192, 193), (3, 5, 194, 192), (5, 7, 195, 194), (7, 9, 196, 195), (9, 11, 197, 196), (11, 13, 198, 197), (13, 15, 199, 198), (15, 17, 200, 199), (17, 19, 201, 200), (19, 21, 202, 201), (21, 23, 203, 202), (23, 1, 193, 203), (204, 205, 215, 214, 213, 212, 211, 210, 209, 208, 207, 206), (9, 7, 207, 208), (23, 21, 214, 215), (3, 1, 205, 204), (17, 15, 211, 212), (11, 9, 208, 209), (1, 23, 215, 205), (5, 3, 204, 206), (19, 17, 212, 213), (13, 11, 209, 210), (7, 5, 206, 207), (21, 19, 213, 214), (191, 218, 216, 48), (71, 217, 219, 83), (83, 219, 220, 95), (95, 220, 221, 107), (107, 221, 222, 119), (119, 222, 223, 131), (131, 223, 224, 143), (143, 224, 225, 155), (155, 225, 226, 167), (167, 226, 227, 179), (179, 227, 218, 191), (48, 216, 217, 71), (24, 228, 229, 26), (46, 230, 228, 24), (26, 229, 231, 28), (28, 231, 232, 30), (30, 232, 233, 32), (32, 233, 234, 34), (34, 234, 235, 36), (36, 235, 236, 38), (38, 236, 237, 40), (40, 237, 238, 42), (42, 238, 239, 44), (44, 239, 230, 46), (189, 242, 240, 50), (69, 241, 243, 81), (81, 243, 244, 93), (93, 244, 245, 105), (105, 245, 246, 117), (117, 246, 247, 129), (129, 247, 248, 141), (141, 248, 249, 153), (153, 249, 250, 165), (165, 250, 251, 177), (177, 251, 242, 189), (50, 240, 241, 69), (187, 254, 252, 52), (67, 253, 255, 79), (79, 255, 256, 91), (91, 256, 257, 103), (103, 257, 258, 115), (115, 258, 259, 127), (127, 259, 260, 139), (139, 260, 261, 151), (151, 261, 262, 163), (163, 262, 263, 175), (175, 263, 254, 187), (52, 252, 253, 67), (185, 266, 264, 54), (65, 265, 267, 77), (77, 267, 268, 89), (89, 268, 269, 101), (101, 269, 270, 113), (113, 270, 271, 125), (125, 271, 272, 137), (137, 272, 273, 149), (149, 273, 274, 161), (161, 274, 275, 173), (173, 275, 266, 185), (54, 264, 265, 65), (183, 278, 276, 56), (56, 276, 277, 63), (171, 287, 278, 183), (159, 286, 287, 171), (147, 285, 286, 159), (135, 284, 285, 147), (123, 283, 284, 135), (111, 282, 283, 123), (99, 281, 282, 111), (87, 280, 281, 99), (75, 279, 280, 87), (63, 277, 279, 75), (73, 291, 292, 85), (85, 292, 293, 97), (97, 293, 294, 109), (109, 294, 295, 121), (121, 295, 296, 133), (133, 296, 297, 145), (145, 297, 298, 157), (157, 298, 299, 169), (169, 299, 288, 181), (181, 288, 289, 58), (58, 289, 290, 61), (61, 290, 291, 73)])
me_cylinder.polygons.foreach_set('use_smooth', [True] * 220)
_uv = me_cylinder.uv_layers.new(name='UVMap')
_uv.uv.foreach_set('vector', [0.3717, 0.4391, 0.5111, 0.4391, 0.5111, 0.5114, 0.3717, 0.5114, 0.3717, 0.5114, 0.5111, 0.5114, 0.5111, 0.5838, 0.3717, 0.5838, 0.3717, 0.5838, 0.5111, 0.5838, 0.5111, 0.6562, 0.3717, 0.6562, 0.3717, 0.6562, 0.5111, 0.6562, 0.5111, 0.7285, 0.3717, 0.7285, 0.3717, 0.7285, 0.5111, 0.7285, 0.5111, 0.8009, 0.3717, 0.8009, 0.3717, 0.8009, 0.5111, 0.8009, 0.5111, 0.8732, 0.3717, 0.8732, 0.3717, 0.004958, 0.5111, 0.004957, 0.5111, 0.07731, 0.3717, 0.07731, 0.3717, 0.07731, 0.5111, 0.07731, 0.5111, 0.1497, 0.3717, 0.1497, 0.3717, 0.1497, 0.5111, 0.1497, 0.5111, 0.222, 0.3717, 0.222, 0.3717, 0.222, 0.5111, 0.222, 0.5111, 0.2944, 0.3717, 0.2944, 0.8529, 0.2657, 0.8848, 0.2657, 0.8848, 0.2657, 0.8529, 0.2657, 0.3717, 0.2944, 0.5111, 0.2944, 0.5111, 0.3667, 0.3717, 0.3667, 0.3717, 0.3667, 0.5111, 0.3667, 0.5111, 0.4391, 0.3717, 0.4391, 0.7705, 0.1904, 0.7497, 0.2266, 0.7136, 0.2474, 0.6718, 0.2474, 0.6357, 0.2266, 0.6149, 0.1904, 0.6149, 0.1487, 0.6357, 0.1126, 0.6718, 0.09175, 0.7136, 0.09175, 0.7497, 0.1126, 0.7705, 0.1487, 0.1021, 0.2684, 0.01028, 0.2684, 0.01028, 0.2165, 0.1021, 0.2165, 0.2804, 0.2684, 0.194, 0.2684, 0.194, 0.2165, 0.2804, 0.2165, 0.2804, 0.2165, 0.194, 0.2165, 0.194, 0.1647, 0.2804, 0.1647, 0.2804, 0.1647, 0.194, 0.1647, 0.194, 0.1129, 0.2804, 0.1129, 0.2804, 0.1129, 0.194, 0.1129, 0.194, 0.06102, 0.2804, 0.06102, 0.2804, 0.06102, 0.194, 0.06102, 0.194, 0.00918, 0.2804, 0.00918, 0.2804, 0.6312, 0.194, 0.6312, 0.194, 0.5794, 0.2804, 0.5794, 0.2804, 0.5794, 0.194, 0.5794, 0.194, 0.5276, 0.2804, 0.5276, 0.2804, 0.5276, 0.194, 0.5276, 0.194, 0.4757, 0.2804, 0.4757, 0.2804, 0.4757, 0.194, 0.4757, 0.194, 0.4239, 0.2804, 0.4239, 0.7757, 0.3443, 0.7757, 0.2936, 0.8011, 0.2498, 0.8449, 0.2244, 0.8956, 0.2244, 0.9395, 0.2498, 0.9648, 0.2936, 0.9648, 0.3443, 0.9395, 0.3882, 0.8956, 0.4135, 0.8449, 0.4135, 0.8011, 0.3882, 0.2804, 0.4239, 0.194, 0.4239, 0.194, 0.372, 0.2804, 0.372, 0.1021, 0.3202, 0.01028, 0.3202, 0.01028, 0.2684, 0.1021, 0.2684, 0.9648, 0.3443, 0.9395, 0.3882, 0.8956, 0.4135, 0.8449, 0.4135, 0.8011, 0.3882, 0.7757, 0.3443, 0.7757, 0.2936, 0.8011, 0.2498, 0.8449, 0.2244, 0.8956, 0.2244, 0.9395, 0.2498, 0.9648, 0.2936, 0.2804, 0.3202, 0.194, 0.3202, 0.194, 0.2684, 0.2804, 0.2684, 0.2804, 0.3202, 0.194, 0.3202, 0.194, 0.2684, 0.2804, 0.2684, 0.2804, 0.3202, 0.194, 0.3202, 0.194, 0.2684, 0.2804, 0.2684, 0.2804, 0.3202, 0.3669, 0.3202, 0.3669, 0.372, 0.2804, 0.372, 0.2804, 0.3202, 0.194, 0.3202, 0.194, 0.2684, 0.2804, 0.2684, 0.1021, 0.372, 0.01028, 0.372, 0.01028, 0.3202, 0.1021, 0.3202, 0.1017, 0.4239, 0.01028, 0.4239, 0.01028, 0.372, 0.1017, 0.372, 0.2804, 0.4239, 0.194, 0.4239, 0.194, 0.372, 0.2804, 0.372, 0.2804, 0.4239, 0.194, 0.4239, 0.194, 0.372, 0.2804, 0.372, 0.2804, 0.4239, 0.194, 0.4239, 0.194, 0.372, 0.2804, 0.372, 0.2804, 0.2165, 0.3669, 0.2165, 0.3669, 0.2684, 0.2804, 0.2684, 0.1021, 0.4239, 0.01028, 0.4239, 0.01028, 0.372, 0.1021, 0.372, 0.1017, 0.4757, 0.01028, 0.4757, 0.01028, 0.4239, 0.1017, 0.4239, 0.2804, 0.4757, 0.194, 0.4757, 0.194, 0.4239, 0.2804, 0.4239, 0.2804, 0.4757, 0.194, 0.4757, 0.194, 0.4239, 0.2804, 0.4239, 0.2804, 0.4757, 0.194, 0.4757, 0.194, 0.4239, 0.2804, 0.4239, 0.2804, 0.1647, 0.3669, 0.1647, 0.3669, 0.2165, 0.2804, 0.2165, 0.1021, 0.4757, 0.01028, 0.4757, 0.01028, 0.4239, 0.1021, 0.4239, 0.1017, 0.5276, 0.01028, 0.5276, 0.01028, 0.4757, 0.1017, 0.4757, 0.2804, 0.5276, 0.194, 0.5276, 0.194, 0.4757, 0.2804, 0.4757, 0.2804, 0.5276, 0.194, 0.5276, 0.194, 0.4757, 0.2804, 0.4757, 0.2804, 0.5276, 0.194, 0.5276, 0.194, 0.4757, 0.2804, 0.4757, 0.2804, 0.1129, 0.3669, 0.1129, 0.3669, 0.1647, 0.2804, 0.1647, 0.1021, 0.5276, 0.01028, 0.5276, 0.01028, 0.4757, 0.1021, 0.4757, 0.1017, 0.5794, 0.01028, 0.5794, 0.01028, 0.5276, 0.1017, 0.5276, 0.2804, 0.5794, 0.194, 0.5794, 0.194, 0.5276, 0.2804, 0.5276, 0.2804, 0.5794, 0.194, 0.5794, 0.194, 0.5276, 0.2804, 0.5276, 0.2804, 0.5794, 0.194, 0.5794, 0.194, 0.5276, 0.2804, 0.5276, 0.2804, 0.06102, 0.3669, 0.06102, 0.3669, 0.1129, 0.2804, 0.1129, 0.1021, 0.5794, 0.01028, 0.5794, 0.01028, 0.5276, 0.1021, 0.5276, 0.1017, 0.6312, 0.01028, 0.6312, 0.01028, 0.5794, 0.1017, 0.5794, 0.2804, 0.6312, 0.194, 0.6312, 0.194, 0.5794, 0.2804, 0.5794, 0.2804, 0.6312, 0.194, 0.6312, 0.194, 0.5794, 0.2804, 0.5794, 0.2804, 0.6312, 0.194, 0.6312, 0.194, 0.5794, 0.2804, 0.5794, 0.2804, 0.00918, 0.3669, 0.00918, 0.3669, 0.06102, 0.2804, 0.06102, 0.1021, 0.6312, 0.01028, 0.6312, 0.01028, 0.5794, 0.1021, 0.5794, 0.1017, 0.06102, 0.01028, 0.06102, 0.01028, 0.00918, 0.1017, 0.00918, 0.2804, 0.06102, 0.194, 0.06102, 0.194, 0.00918, 0.2804, 0.00918, 0.2804, 0.06102, 0.194, 0.06102, 0.194, 0.00918, 0.2804, 0.00918, 0.2804, 0.06102, 0.194, 0.06102, 0.194, 0.00918, 0.2804, 0.00918, 0.2804, 0.5794, 0.3669, 0.5794, 0.3669, 0.6312, 0.2804, 0.6312, 0.1021, 0.06102, 0.01028, 0.06102, 0.01028, 0.00918, 0.1021, 0.00918, 0.1017, 0.1129, 0.01028, 0.1129, 0.01028, 0.06102, 0.1017, 0.06102, 0.2804, 0.1129, 0.194, 0.1129, 0.194, 0.06102, 0.2804, 0.06102, 0.2804, 0.1129, 0.194, 0.1129, 0.194, 0.06102, 0.2804, 0.06102, 0.2804, 0.1129, 0.194, 0.1129, 0.194, 0.06102, 0.2804, 0.06102, 0.2804, 0.5276, 0.3669, 0.5276, 0.3669, 0.5794, 0.2804, 0.5794, 0.1021, 0.1129, 0.01028, 0.1129, 0.01028, 0.06102, 0.1021, 0.06102, 0.1017, 0.1647, 0.01028, 0.1647, 0.01028, 0.1129, 0.1017, 0.1129, 0.2804, 0.1647, 0.194, 0.1647, 0.194, 0.1129, 0.2804, 0.1129, 0.2804, 0.1647, 0.194, 0.1647, 0.194, 0.1129, 0.2804, 0.1129, 0.2804, 0.1647, 0.194, 0.1647, 0.194, 0.1129, 0.2804, 0.1129, 0.2804, 0.4757, 0.3669, 0.4757, 0.3669, 0.5276, 0.2804, 0.5276, 0.1021, 0.1647, 0.01028, 0.1647, 0.01028, 0.1129, 0.1021, 0.1129, 0.1017, 0.2165, 0.01028, 0.2165, 0.01028, 0.1647, 0.1017, 0.1647, 0.2804, 0.2165, 0.194, 0.2165, 0.194, 0.1647, 0.2804, 0.1647, 0.2804, 0.2165, 0.194, 0.2165, 0.194, 0.1647, 0.2804, 0.1647, 0.2804, 0.2165, 0.194, 0.2165, 0.194, 0.1647, 0.2804, 0.1647, 0.2804, 0.4239, 0.3669, 0.4239, 0.3669, 0.4757, 0.2804, 0.4757, 0.1021, 0.2165, 0.01028, 0.2165, 0.01028, 0.1647, 0.1021, 0.1647, 0.1017, 0.2684, 0.01028, 0.2684, 0.01028, 0.2165, 0.1017, 0.2165, 0.2804, 0.2684, 0.194, 0.2684, 0.194, 0.2165, 0.2804, 0.2165, 0.2804, 0.2684, 0.194, 0.2684, 0.194, 0.2165, 0.2804, 0.2165, 0.2804, 0.2684, 0.194, 0.2684, 0.194, 0.2165, 0.2804, 0.2165, 0.2804, 0.372, 0.3669, 0.372, 0.3669, 0.4239, 0.2804, 0.4239, 0.1017, 0.372, 0.01028, 0.372, 0.01028, 0.3202, 0.1017, 0.3202, 0.2804, 0.372, 0.194, 0.372, 0.194, 0.3202, 0.2804, 0.3202, 0.2804, 0.372, 0.194, 0.372, 0.194, 0.3202, 0.2804, 0.3202, 0.2804, 0.372, 0.194, 0.372, 0.194, 0.3202, 0.2804, 0.3202, 0.2804, 0.2684, 0.3669, 0.2684, 0.3669, 0.3202, 0.2804, 0.3202, 0.2804, 0.372, 0.194, 0.372, 0.194, 0.3202, 0.2804, 0.3202, 0.7757, 0.2936, 0.8011, 0.2498, 0.8449, 0.2244, 0.8956, 0.2244, 0.9395, 0.2498, 0.9648, 0.2936, 0.9648, 0.3443, 0.9395, 0.3882, 0.8956, 0.4135, 0.8449, 0.4135, 0.8011, 0.3882, 0.7757, 0.3443, 0.9395, 0.2498, 0.9648, 0.2936, 0.9648, 0.3443, 0.9395, 0.3882, 0.8956, 0.4135, 0.8449, 0.4135, 0.8011, 0.3882, 0.7757, 0.3443, 0.7757, 0.2936, 0.8011, 0.2498, 0.8449, 0.2244, 0.8956, 0.2244, 0.6107, 0.145, 0.6312, 0.1094, 0.6668, 0.08885, 0.7079, 0.08885, 0.7435, 0.1094, 0.764, 0.145, 0.764, 0.1861, 0.7435, 0.2216, 0.7079, 0.2422, 0.6668, 0.2422, 0.6312, 0.2216, 0.6107, 0.1861, 0.1017, 0.3202, 0.01028, 0.3202, 0.01028, 0.2684, 0.1017, 0.2684, 0.9395, 0.2498, 0.9648, 0.2936, 0.9648, 0.3443, 0.9395, 0.3882, 0.8956, 0.4135, 0.8449, 0.4135, 0.8011, 0.3882, 0.7757, 0.3443, 0.7757, 0.2936, 0.8011, 0.2498, 0.8449, 0.2244, 0.8956, 0.2244, 0.7757, 0.2936, 0.8011, 0.2498, 0.8449, 0.2244, 0.8956, 0.2244, 0.9395, 0.2498, 0.9648, 0.2936, 0.9648, 0.3443, 0.9395, 0.3882, 0.8956, 0.4135, 0.8449, 0.4135, 0.8011, 0.3882, 0.7757, 0.3443, 0.9395, 0.2498, 0.9648, 0.2936, 0.9648, 0.3443, 0.9395, 0.3882, 0.8956, 0.4135, 0.8449, 0.4135, 0.8011, 0.3882, 0.7757, 0.3443, 0.7757, 0.2936, 0.8011, 0.2498, 0.8449, 0.2244, 0.8956, 0.2244, 0.7757, 0.2936, 0.8011, 0.2498, 0.8449, 0.2244, 0.8956, 0.2244, 0.9395, 0.2498, 0.9648, 0.2936, 0.9648, 0.3443, 0.9395, 0.3882, 0.8956, 0.4135, 0.8449, 0.4135, 0.8011, 0.3882, 0.7757, 0.3443, 0.9395, 0.2498, 0.9648, 0.2936, 0.9648, 0.3443, 0.9395, 0.3882, 0.8956, 0.4135, 0.8449, 0.4135, 0.8011, 0.3882, 0.7757, 0.3443, 0.7757, 0.2936, 0.8011, 0.2498, 0.8449, 0.2244, 0.8956, 0.2244, 0.7757, 0.2936, 0.8011, 0.2498, 0.8449, 0.2244, 0.8956, 0.2244, 0.9395, 0.2498, 0.9648, 0.2936, 0.9648, 0.3443, 0.9395, 0.3882, 0.8956, 0.4135, 0.8449, 0.4135, 0.8011, 0.3882, 0.7757, 0.3443, 0.7757, 0.2936, 0.8011, 0.2498, 0.8449, 0.2244, 0.8956, 0.2244, 0.9395, 0.2498, 0.9648, 0.2936, 0.9648, 0.3443, 0.9395, 0.3882, 0.8956, 0.4135, 0.8449, 0.4135, 0.8011, 0.3882, 0.7757, 0.3443, 0.9395, 0.2498, 0.9648, 0.2936, 0.9648, 0.3443, 0.9395, 0.3882, 0.8956, 0.4135, 0.8449, 0.4135, 0.8011, 0.3882, 0.7757, 0.3443, 0.7757, 0.2936, 0.8011, 0.2498, 0.8449, 0.2244, 0.8956, 0.2244, 0.9395, 0.2498, 0.9648, 0.2936, 0.9648, 0.3443, 0.9395, 0.3882, 0.8956, 0.4135, 0.8449, 0.4135, 0.8011, 0.3882, 0.7757, 0.3443, 0.7757, 0.2936, 0.8011, 0.2498, 0.8449, 0.2244, 0.8956, 0.2244, 0.8529, 0.3847, 0.8848, 0.3847, 0.8902, 0.4051, 0.8474, 0.4051, 0.8848, 0.3847, 0.9124, 0.3688, 0.9273, 0.3837, 0.8902, 0.4051, 0.9124, 0.3688, 0.9283, 0.3412, 0.9487, 0.3466, 0.9273, 0.3837, 0.9283, 0.3412, 0.9283, 0.3093, 0.9487, 0.3038, 0.9487, 0.3466, 0.9283, 0.3093, 0.9124, 0.2817, 0.9273, 0.2668, 0.9487, 0.3038, 0.9124, 0.2817, 0.8848, 0.2657, 0.8902, 0.2454, 0.9273, 0.2668, 0.8848, 0.2657, 0.8529, 0.2657, 0.8474, 0.2454, 0.8902, 0.2454, 0.8529, 0.2657, 0.8253, 0.2817, 0.8104, 0.2668, 0.8474, 0.2454, 0.8253, 0.2817, 0.8094, 0.3093, 0.789, 0.3038, 0.8104, 0.2668, 0.8094, 0.3093, 0.8094, 0.3412, 0.789, 0.3466, 0.789, 0.3038, 0.8094, 0.3412, 0.8253, 0.3688, 0.8104, 0.3837, 0.789, 0.3466, 0.8253, 0.3688, 0.8529, 0.3847, 0.8474, 0.4051, 0.8104, 0.3837, 0.8848, 0.3847, 0.8529, 0.3847, 0.8253, 0.3688, 0.8094, 0.3412, 0.8094, 0.3093, 0.8253, 0.2817, 0.8529, 0.2657, 0.8848, 0.2657, 0.9124, 0.2817, 0.9283, 0.3093, 0.9283, 0.3412, 0.9124, 0.3688, 0.9283, 0.3093, 0.9283, 0.3412, 0.9283, 0.3412, 0.9283, 0.3093, 0.8253, 0.3688, 0.8094, 0.3412, 0.8094, 0.3412, 0.8253, 0.3688, 0.8848, 0.3847, 0.8529, 0.3847, 0.8529, 0.3847, 0.8848, 0.3847, 0.8253, 0.2817, 0.8529, 0.2657, 0.8529, 0.2657, 0.8253, 0.2817, 0.9124, 0.2817, 0.9283, 0.3093, 0.9283, 0.3093, 0.9124, 0.2817, 0.8529, 0.3847, 0.8253, 0.3688, 0.8253, 0.3688, 0.8529, 0.3847, 0.9124, 0.3688, 0.8848, 0.3847, 0.8848, 0.3847, 0.9124, 0.3688, 0.8094, 0.3093, 0.8253, 0.2817, 0.8253, 0.2817, 0.8094, 0.3093, 0.8848, 0.2657, 0.9124, 0.2817, 0.9124, 0.2817, 0.8848, 0.2657, 0.9283, 0.3412, 0.9124, 0.3688, 0.9124, 0.3688, 0.9283, 0.3412, 0.8094, 0.3412, 0.8094, 0.3093, 0.8094, 0.3093, 0.8094, 0.3412, 0.3669, 0.372, 0.2804, 0.372, 0.2804, 0.3202, 0.3669, 0.3202, 0.3669, 0.2684, 0.2804, 0.2684, 0.2804, 0.2165, 0.3669, 0.2165, 0.3669, 0.2165, 0.2804, 0.2165, 0.2804, 0.1647, 0.3669, 0.1647, 0.3669, 0.1647, 0.2804, 0.1647, 0.2804, 0.1129, 0.3669, 0.1129, 0.3669, 0.1129, 0.2804, 0.1129, 0.2804, 0.06102, 0.3669, 0.06102, 0.3669, 0.06102, 0.2804, 0.06102, 0.2804, 0.00918, 0.3669, 0.00918, 0.3669, 0.6312, 0.2804, 0.6312, 0.2804, 0.5794, 0.3669, 0.5794, 0.3669, 0.5794, 0.2804, 0.5794, 0.2804, 0.5276, 0.3669, 0.5276, 0.3669, 0.5276, 0.2804, 0.5276, 0.2804, 0.4757, 0.3669, 0.4757, 0.3669, 0.4757, 0.2804, 0.4757, 0.2804, 0.4239, 0.3669, 0.4239, 0.3669, 0.4239, 0.2804, 0.4239, 0.2804, 0.372, 0.3669, 0.372, 0.3669, 0.3202, 0.2804, 0.3202, 0.2804, 0.2684, 0.3669, 0.2684, 0.194, 0.3202, 0.1017, 0.3202, 0.1017, 0.2684, 0.194, 0.2684, 0.194, 0.372, 0.1017, 0.372, 0.1017, 0.3202, 0.194, 0.3202, 0.194, 0.2684, 0.1017, 0.2684, 0.1017, 0.2165, 0.194, 0.2165, 0.194, 0.2165, 0.1017, 0.2165, 0.1017, 0.1647, 0.194, 0.1647, 0.194, 0.1647, 0.1017, 0.1647, 0.1017, 0.1129, 0.194, 0.1129, 0.194, 0.1129, 0.1017, 0.1129, 0.1017, 0.06102, 0.194, 0.06102, 0.194, 0.06102, 0.1017, 0.06102, 0.1017, 0.00918, 0.194, 0.00918, 0.194, 0.6312, 0.1017, 0.6312, 0.1017, 0.5794, 0.194, 0.5794, 0.194, 0.5794, 0.1017, 0.5794, 0.1017, 0.5276, 0.194, 0.5276, 0.194, 0.5276, 0.1017, 0.5276, 0.1017, 0.4757, 0.194, 0.4757, 0.194, 0.4757, 0.1017, 0.4757, 0.1017, 0.4239, 0.194, 0.4239, 0.194, 0.4239, 0.1017, 0.4239, 0.1017, 0.372, 0.194, 0.372, 0.3669, 0.372, 0.2804, 0.372, 0.2804, 0.3202, 0.3669, 0.3202, 0.3669, 0.2684, 0.2804, 0.2684, 0.2804, 0.2165, 0.3669, 0.2165, 0.3669, 0.2165, 0.2804, 0.2165, 0.2804, 0.1647, 0.3669, 0.1647, 0.3669, 0.1647, 0.2804, 0.1647, 0.2804, 0.1129, 0.3669, 0.1129, 0.3669, 0.1129, 0.2804, 0.1129, 0.2804, 0.06102, 0.3669, 0.06102, 0.3669, 0.06102, 0.2804, 0.06102, 0.2804, 0.00918, 0.3669, 0.00918, 0.3669, 0.6312, 0.2804, 0.6312, 0.2804, 0.5794, 0.3669, 0.5794, 0.3669, 0.5794, 0.2804, 0.5794, 0.2804, 0.5276, 0.3669, 0.5276, 0.3669, 0.5276, 0.2804, 0.5276, 0.2804, 0.4757, 0.3669, 0.4757, 0.3669, 0.4757, 0.2804, 0.4757, 0.2804, 0.4239, 0.3669, 0.4239, 0.3669, 0.4239, 0.2804, 0.4239, 0.2804, 0.372, 0.3669, 0.372, 0.3669, 0.3202, 0.2804, 0.3202, 0.2804, 0.2684, 0.3669, 0.2684, 0.3669, 0.372, 0.2804, 0.372, 0.2804, 0.3202, 0.3669, 0.3202, 0.3669, 0.2684, 0.2804, 0.2684, 0.2804, 0.2165, 0.3669, 0.2165, 0.3669, 0.2165, 0.2804, 0.2165, 0.2804, 0.1647, 0.3669, 0.1647, 0.3669, 0.1647, 0.2804, 0.1647, 0.2804, 0.1129, 0.3669, 0.1129, 0.3669, 0.1129, 0.2804, 0.1129, 0.2804, 0.06102, 0.3669, 0.06102, 0.3669, 0.06102, 0.2804, 0.06102, 0.2804, 0.00918, 0.3669, 0.00918, 0.3669, 0.6312, 0.2804, 0.6312, 0.2804, 0.5794, 0.3669, 0.5794, 0.3669, 0.5794, 0.2804, 0.5794, 0.2804, 0.5276, 0.3669, 0.5276, 0.3669, 0.5276, 0.2804, 0.5276, 0.2804, 0.4757, 0.3669, 0.4757, 0.3669, 0.4757, 0.2804, 0.4757, 0.2804, 0.4239, 0.3669, 0.4239, 0.3669, 0.4239, 0.2804, 0.4239, 0.2804, 0.372, 0.3669, 0.372, 0.3669, 0.3202, 0.2804, 0.3202, 0.2804, 0.2684, 0.3669, 0.2684, 0.194, 0.2684, 0.2804, 0.2684, 0.2804, 0.3202, 0.194, 0.3202, 0.194, 0.372, 0.2804, 0.372, 0.2804, 0.4239, 0.194, 0.4239, 0.194, 0.4239, 0.2804, 0.4239, 0.2804, 0.4757, 0.194, 0.4757, 0.194, 0.4757, 0.2804, 0.4757, 0.2804, 0.5276, 0.194, 0.5276, 0.194, 0.5276, 0.2804, 0.5276, 0.2804, 0.5794, 0.194, 0.5794, 0.194, 0.5794, 0.2804, 0.5794, 0.2804, 0.6312, 0.194, 0.6312, 0.194, 0.00918, 0.2804, 0.00918, 0.2804, 0.06102, 0.194, 0.06102, 0.194, 0.06102, 0.2804, 0.06102, 0.2804, 0.1129, 0.194, 0.1129, 0.194, 0.1129, 0.2804, 0.1129, 0.2804, 0.1647, 0.194, 0.1647, 0.194, 0.1647, 0.2804, 0.1647, 0.2804, 0.2165, 0.194, 0.2165, 0.194, 0.2165, 0.2804, 0.2165, 0.2804, 0.2684, 0.194, 0.2684, 0.194, 0.3202, 0.2804, 0.3202, 0.2804, 0.372, 0.194, 0.372, 0.3669, 0.372, 0.2804, 0.372, 0.2804, 0.3202, 0.3669, 0.3202, 0.3669, 0.3202, 0.2804, 0.3202, 0.2804, 0.2684, 0.3669, 0.2684, 0.3669, 0.4239, 0.2804, 0.4239, 0.2804, 0.372, 0.3669, 0.372, 0.3669, 0.4757, 0.2804, 0.4757, 0.2804, 0.4239, 0.3669, 0.4239, 0.3669, 0.5276, 0.2804, 0.5276, 0.2804, 0.4757, 0.3669, 0.4757, 0.3669, 0.5794, 0.2804, 0.5794, 0.2804, 0.5276, 0.3669, 0.5276, 0.3669, 0.6312, 0.2804, 0.6312, 0.2804, 0.5794, 0.3669, 0.5794, 0.3669, 0.06102, 0.2804, 0.06102, 0.2804, 0.00918, 0.3669, 0.00918, 0.3669, 0.1129, 0.2804, 0.1129, 0.2804, 0.06102, 0.3669, 0.06102, 0.3669, 0.1647, 0.2804, 0.1647, 0.2804, 0.1129, 0.3669, 0.1129, 0.3669, 0.2165, 0.2804, 0.2165, 0.2804, 0.1647, 0.3669, 0.1647, 0.3669, 0.2684, 0.2804, 0.2684, 0.2804, 0.2165, 0.3669, 0.2165, 0.194, 0.2165, 0.1021, 0.2165, 0.1021, 0.1647, 0.194, 0.1647, 0.194, 0.1647, 0.1021, 0.1647, 0.1021, 0.1129, 0.194, 0.1129, 0.194, 0.1129, 0.1021, 0.1129, 0.1021, 0.06102, 0.194, 0.06102, 0.194, 0.06102, 0.1021, 0.06102, 0.1021, 0.00918, 0.194, 0.00918, 0.194, 0.6312, 0.1021, 0.6312, 0.1021, 0.5794, 0.194, 0.5794, 0.194, 0.5794, 0.1021, 0.5794, 0.1021, 0.5276, 0.194, 0.5276, 0.194, 0.5276, 0.1021, 0.5276, 0.1021, 0.4757, 0.194, 0.4757, 0.194, 0.4757, 0.1021, 0.4757, 0.1021, 0.4239, 0.194, 0.4239, 0.194, 0.4239, 0.1021, 0.4239, 0.1021, 0.372, 0.194, 0.372, 0.194, 0.372, 0.1021, 0.372, 0.1021, 0.3202, 0.194, 0.3202, 0.194, 0.3202, 0.1021, 0.3202, 0.1021, 0.2684, 0.194, 0.2684, 0.194, 0.2684, 0.1021, 0.2684, 0.1021, 0.2165, 0.194, 0.2165])
me_cylinder.materials.append(mat_material_002)
me_cylinder.use_remesh_fix_poles = True
me_cylinder.use_remesh_preserve_attributes = False
me_cylinder.use_paint_bone_selection = False
me_cylinder.use_paint_mask_vertex = True
me_cylinder.update()
arm_armature = bpy.data.armatures.new('Armature')  # bones are not reproduced

# ---- objects
ob_cylinder = bpy.data.objects.new('Cylinder', me_cylinder)
ob_armature = bpy.data.objects.new('Armature', arm_armature)

# ---- transforms, parenting, visibility, modifiers, constraints
ob_cylinder.parent = ob_armature
ob_cylinder.location = (0.0, 0.0, 0.0)
_vg = ob_cylinder.vertex_groups.new(name='Based')
_vg.add([0, 1, 2, 3, 4, 5, 6, 7, 8, 9, 10, 11, 12, 13, 14, 15, 16, 17, 18, 19, 20, 21, 22, 23, 192, 193, 194, 195, 196, 197, 198, 199, 200, 201, 202, 203, 204, 205, 206, 207, 208, 209, 210, 211, 212, 213, 214, 215], 1.0, 'REPLACE')
_vg = ob_cylinder.vertex_groups.new(name='Wick1')
_vg.add([24, 26, 28, 30, 32, 34, 36, 38, 40, 42, 44, 46, 49, 70, 82, 94, 106, 118, 130, 142, 154, 166, 178, 190, 228, 229, 230, 231, 232, 233, 234, 235, 236, 237, 238, 239], 1.0, 'REPLACE')
_vg = ob_cylinder.vertex_groups.new(name='Wick2')
_vg.add([48, 51, 68, 71, 80, 83, 92, 95, 104, 107, 116, 119, 128, 131, 140, 143, 152, 155, 164, 167, 176, 179, 188, 191, 216, 217, 218, 219, 220, 221, 222, 223, 224, 225, 226, 227], 1.0, 'REPLACE')
_vg = ob_cylinder.vertex_groups.new(name='Wick3')
_vg.add([50, 53, 66, 69, 78, 81, 90, 93, 102, 105, 114, 117, 126, 129, 138, 141, 150, 153, 162, 165, 174, 177, 186, 189, 240, 241, 242, 243, 244, 245, 246, 247, 248, 249, 250, 251], 1.0, 'REPLACE')
_vg = ob_cylinder.vertex_groups.new(name='Wick4')
_vg.add([52, 55, 64, 67, 76, 79, 88, 91, 100, 103, 112, 115, 124, 127, 136, 139, 148, 151, 160, 163, 172, 175, 184, 187, 252, 253, 254, 255, 256, 257, 258, 259, 260, 261, 262, 263], 1.0, 'REPLACE')
_vg = ob_cylinder.vertex_groups.new(name='Wick5')
_vg.add([54, 57, 62, 65, 74, 77, 86, 89, 98, 101, 110, 113, 122, 125, 134, 137, 146, 149, 158, 161, 170, 173, 182, 185, 264, 265, 266, 267, 268, 269, 270, 271, 272, 273, 274, 275], 1.0, 'REPLACE')
_vg = ob_cylinder.vertex_groups.new(name='Wick6')
_vg.add([56, 59, 60, 63, 72, 75, 84, 87, 96, 99, 108, 111, 120, 123, 132, 135, 144, 147, 156, 159, 168, 171, 180, 183, 276, 277, 278, 279, 280, 281, 282, 283, 284, 285, 286, 287], 1.0, 'REPLACE')
_vg = ob_cylinder.vertex_groups.new(name='Wick7')
_vg.add([25, 27, 29, 31, 33, 35, 37, 39, 41, 43, 45, 47, 58, 61, 73, 85, 97, 109, 121, 133, 145, 157, 169, 181, 288, 289, 290, 291, 292, 293, 294, 295, 296, 297, 298, 299], 1.0, 'REPLACE')
_vg = ob_cylinder.vertex_groups.new(name='Wick8')
_m = ob_cylinder.modifiers.new('Armature', 'ARMATURE')
_m.object = ob_armature
_m = ob_cylinder.modifiers.new('Auto Smooth', 'NODES')
_m.node_group = ng_auto_smooth
_gi = [s.identifier for s in ng_auto_smooth.interface.items_tree if s.item_type == 'SOCKET' and s.in_out == 'INPUT']
_m[_gi[1]] = 1.047  # Angle
ob_armature.location = (0.0, 0.0, 0.0)
ob_armature.show_in_front = True

# ---- collection membership
col_collection.objects.link(ob_cylinder)
col_collection.objects.link(ob_armature)

# ---- scene / render settings (as saved in the file)
scene.frame_start = 1; scene.frame_end = 250; scene.frame_set(7)
scene.render.engine = 'BLENDER_EEVEE_NEXT'
scene.render.filter_size = 0.01
scene.render.film_transparent = True
scene.cycles.use_denoising = False
scene.cycles.samples = 128
scene.cycles.sampling_pattern = 'TABULATED_SOBOL'
scene.cycles.use_adaptive_sampling = False
scene.cycles.use_light_tree = False
scene.view_settings.view_transform = 'Filmic'
bpy.context.view_layer.update()

# ---- added for rendering (the .blend has no active camera): camera
cam_auto = bpy.data.cameras.new('AutoCamera')
cam_auto.lens = 50.0
cam_auto.sensor_width = 36.0
cam_auto.clip_end = 1000.0
ob_auto_camera = bpy.data.objects.new('AutoCamera', cam_auto)
scene.collection.objects.link(ob_auto_camera)
ob_auto_camera.location = (5.06769, -5.57264, 6.19076)
ob_auto_camera.rotation_euler = (1.09748, -7.21219e-08, 0.694738)
scene.camera = ob_auto_camera
bpy.context.view_layer.update()
